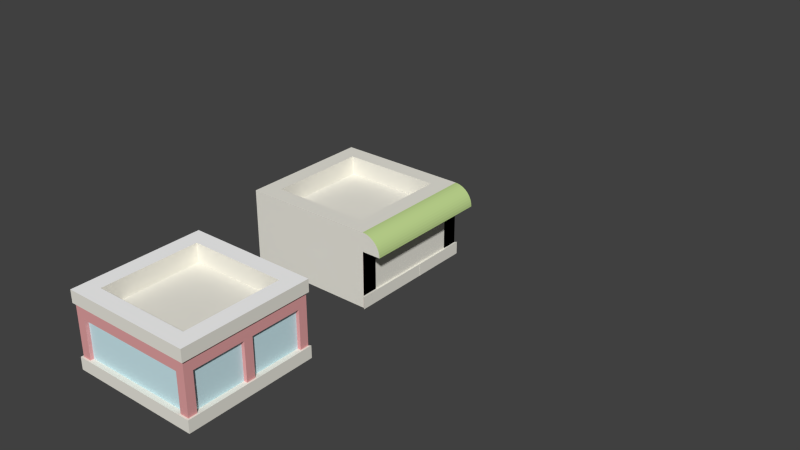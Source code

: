 # Source: master.blend  (saved by Blender 2.72.0; exported with 4.5.12 LTS)
import bpy
from mathutils import Matrix  # noqa: F401  (used for matrix-valued properties, if any)

bpy.ops.wm.read_factory_settings(use_empty=True)
scene = bpy.context.scene
scene.name = 'Scene'

# ---- collections
col_collection_1 = bpy.data.collections.new('Collection 1'); scene.collection.children.link(col_collection_1)
col_collection_2 = bpy.data.collections.new('Collection 2'); scene.collection.children.link(col_collection_2)
col_collection_3 = bpy.data.collections.new('Collection 3'); scene.collection.children.link(col_collection_3)

# ---- materials (node trees are filled in below, after node groups)
mat_2_005 = bpy.data.materials.new('_2.005')
mat_2_005.alpha_threshold = 0.0
mat_2_005.use_transparent_shadow = False
mat_2_005.diffuse_color = (0.8471, 0.8275, 0.749, 1.0)
mat_2_005.specular_color = (0.3294, 0.3294, 0.3294)
mat_2_005.roughness = 0.5
mat_frontcol_006 = bpy.data.materials.new('FrontCol.006')
mat_frontcol_006.alpha_threshold = 0.0
mat_frontcol_006.use_transparent_shadow = False
mat_frontcol_006.diffuse_color = (1.0, 1.0, 1.0, 1.0)
mat_frontcol_006.specular_color = (0.3294, 0.3294, 0.3294)
mat_frontcol_006.roughness = 0.5
mat_brick_re_002 = bpy.data.materials.new('Brick_Re.002')
mat_brick_re_002.alpha_threshold = 0.0
mat_brick_re_002.use_transparent_shadow = False
mat_brick_re_002.diffuse_color = (0.7765, 0.3647, 0.3647, 1.0)
mat_brick_re_002.specular_color = (0.3294, 0.3294, 0.3294)
mat_brick_re_002.roughness = 0.5
mat_3_005 = bpy.data.materials.new('_3.005')
mat_3_005.alpha_threshold = 0.0
mat_3_005.use_transparent_shadow = False
mat_3_005.diffuse_color = (0.6118, 0.8314, 0.8863, 1.0)
mat_3_005.specular_color = (0.3294, 0.3294, 0.3294)
mat_3_005.roughness = 0.5
mat_2_004 = bpy.data.materials.new('_2.004')
mat_2_004.alpha_threshold = 0.0
mat_2_004.use_transparent_shadow = False
mat_2_004.diffuse_color = (0.8471, 0.8275, 0.749, 1.0)
mat_2_004.specular_color = (0.3294, 0.3294, 0.3294)
mat_2_004.roughness = 0.5
mat_frontcol_005 = bpy.data.materials.new('FrontCol.005')
mat_frontcol_005.alpha_threshold = 0.0
mat_frontcol_005.use_transparent_shadow = False
mat_frontcol_005.diffuse_color = (1.0, 1.0, 1.0, 1.0)
mat_frontcol_005.specular_color = (0.3294, 0.3294, 0.3294)
mat_frontcol_005.roughness = 0.5
mat_brick_re_001 = bpy.data.materials.new('Brick_Re.001')
mat_brick_re_001.alpha_threshold = 0.0
mat_brick_re_001.use_transparent_shadow = False
mat_brick_re_001.diffuse_color = (0.7765, 0.3647, 0.3647, 1.0)
mat_brick_re_001.specular_color = (0.3294, 0.3294, 0.3294)
mat_brick_re_001.roughness = 0.5
mat_3_004 = bpy.data.materials.new('_3.004')
mat_3_004.alpha_threshold = 0.0
mat_3_004.use_transparent_shadow = False
mat_3_004.diffuse_color = (0.6118, 0.8314, 0.8863, 1.0)
mat_3_004.specular_color = (0.3294, 0.3294, 0.3294)
mat_3_004.roughness = 0.5
mat_2 = bpy.data.materials.new('_2')
mat_2.alpha_threshold = 0.0
mat_2.use_transparent_shadow = False
mat_2.diffuse_color = (0.8471, 0.8275, 0.749, 1.0)
mat_2.specular_color = (0.3294, 0.3294, 0.3294)
mat_2.roughness = 0.5
mat_frontcol_001 = bpy.data.materials.new('FrontCol.001')
mat_frontcol_001.alpha_threshold = 0.0
mat_frontcol_001.use_transparent_shadow = False
mat_frontcol_001.diffuse_color = (1.0, 1.0, 1.0, 1.0)
mat_frontcol_001.specular_color = (0.3294, 0.3294, 0.3294)
mat_frontcol_001.roughness = 0.5
mat_brown = bpy.data.materials.new('Brown')
mat_brown.alpha_threshold = 0.0
mat_brown.use_transparent_shadow = False
mat_brown.diffuse_color = (0.7294, 0.549, 0.3647, 1.0)
mat_brown.specular_color = (0.3294, 0.3294, 0.3294)
mat_brown.roughness = 0.5
mat_3 = bpy.data.materials.new('_3')
mat_3.alpha_threshold = 0.0
mat_3.use_transparent_shadow = False
mat_3.diffuse_color = (0.6118, 0.8314, 0.8863, 1.0)
mat_3.specular_color = (0.3294, 0.3294, 0.3294)
mat_3.roughness = 0.5
mat_2_003 = bpy.data.materials.new('_2.003')
mat_2_003.alpha_threshold = 0.0
mat_2_003.use_transparent_shadow = False
mat_2_003.diffuse_color = (0.8471, 0.8275, 0.749, 1.0)
mat_2_003.specular_color = (0.3294, 0.3294, 0.3294)
mat_2_003.roughness = 0.5
mat_brick_re = bpy.data.materials.new('Brick_Re')
mat_brick_re.alpha_threshold = 0.0
mat_brick_re.use_transparent_shadow = False
mat_brick_re.diffuse_color = (0.7765, 0.3647, 0.3647, 1.0)
mat_brick_re.specular_color = (0.3294, 0.3294, 0.3294)
mat_brick_re.roughness = 0.5
mat_frontcol_004 = bpy.data.materials.new('FrontCol.004')
mat_frontcol_004.alpha_threshold = 0.0
mat_frontcol_004.use_transparent_shadow = False
mat_frontcol_004.diffuse_color = (1.0, 1.0, 1.0, 1.0)
mat_frontcol_004.specular_color = (0.3294, 0.3294, 0.3294)
mat_frontcol_004.roughness = 0.5
mat_green = bpy.data.materials.new('Green')
mat_green.alpha_threshold = 0.0
mat_green.use_transparent_shadow = False
mat_green.diffuse_color = (0.5412, 0.7098, 0.2863, 1.0)
mat_green.specular_color = (0.3294, 0.3294, 0.3294)
mat_green.roughness = 0.5
mat_3_003 = bpy.data.materials.new('_3.003')
mat_3_003.alpha_threshold = 0.0
mat_3_003.use_transparent_shadow = False
mat_3_003.diffuse_color = (0.6118, 0.8314, 0.8863, 1.0)
mat_3_003.specular_color = (0.3294, 0.3294, 0.3294)
mat_3_003.roughness = 0.5

# ---- material node trees

# ---- world
world_world = bpy.data.worlds.new('World'); scene.world = world_world
world_world.color = (0.05088, 0.05088, 0.05088)
world_world.use_sun_shadow = False
world_world.sun_shadow_jitter_overblur = 0.0
world_world.cycles.sampling_method = 'MANUAL'
world_world.cycles.sample_map_resolution = 256

# ---- meshes
me_mesh67_005 = bpy.data.meshes.new('Mesh67.005')
me_mesh67_005.from_pydata([(-0.08286, -0.06553, -0.03681), (-0.08286, -0.03551, 0.0332), (-0.08285, -0.005537, -0.03681), (-0.08286, -0.005516, 0.0332), (-0.4066, -0.006418, 0.03384), (-0.4066, -0.006437, -0.03617), (-0.329, -0.01446, 0.03369), (-0.3965, -0.01647, 0.03382), (-0.329, -0.03446, 0.03369), (0.3035, -0.03622, 0.03287), (0.3035, -0.01622, 0.03287), (0.05769, -0.03591, 0.03301), (0.3536, -0.01622, 0.03287), (0.05769, -0.005914, 0.03301), (0.3636, -0.006234, -0.03714), (0.0577, -0.005936, -0.037), (0.05769, -0.06593, -0.03699), (0.3636, -0.006212, 0.03287), (0.05768, -0.0659, 0.03302), (-0.08286, -0.06551, 0.0332), (0.3536, -0.01624, -0.03714), (-0.3965, -0.01649, -0.03619)], [(7, 21), (12, 20)], [(8, 1, 3, 4, 7, 6), (4, 3, 2, 5), (17, 14, 15, 13), (9, 11, 13, 17, 12, 10), (16, 15, 13, 18), (2, 3, 19, 0), (19, 3, 1), (18, 13, 11)])
_uv = me_mesh67_005.uv_layers.new(name='UVMap')
_uv.uv.foreach_set('vector', [0.0, 0.0, 0.0, 0.0, 0.0, 0.0, 0.0, 0.0, 0.0, 0.0, 0.0, 0.0, 0.0, 0.0, 0.0, 0.0, 0.0, 0.0, 0.0, 0.0, 0.0, 0.0, 0.0, 0.0, 0.0, 0.0, 0.0, 0.0, 0.0, 0.0, 0.0, 0.0, 0.0, 0.0, 0.0, 0.0, 0.0, 0.0, 0.0, 0.0, 0.0, 0.0, 0.0, 0.0, 0.0, 0.0, 0.0, 0.0, 0.0, 0.0, 0.0, 0.0, 0.0, 0.0, 0.0, 0.0, 0.0, 0.0, 0.0, 0.0, 0.0, 0.0, 0.0, 0.0, 0.0, 0.0, 0.0, 0.0])
me_mesh67_005.materials.append(mat_2_005)
me_mesh67_005.materials.append(mat_frontcol_006)
me_mesh67_005.materials.append(mat_brick_re_002)
me_mesh67_005.materials.append(mat_3_005)
me_mesh67_005.use_remesh_preserve_volume = False
me_mesh67_005.use_remesh_preserve_attributes = False
me_mesh67_005.use_mirror_vertex_groups = False
me_mesh67_005.update()
me_mesh67_002 = bpy.data.meshes.new('Mesh67.002')
me_mesh67_002.from_pydata([(0.1865, 1.107, 0.2487), (0.1863, 1.853, 0.2485), (0.1964, 1.864, 0.2485), (0.1965, 1.097, 0.2487), (0.1964, 1.864, 0.1785), (0.1965, 1.097, 0.1787), (0.1864, 1.107, 0.1787), (0.1665, 1.107, 0.2487), (0.1664, 1.853, 0.2485), (0.1864, 1.853, 0.1785)], [], [(7, 0, 1, 8), (5, 4, 2, 3), (2, 1, 0, 3), (5, 3, 0, 6), (4, 9, 1, 2)])
_uv = me_mesh67_002.uv_layers.new(name='UVMap')
_uv.uv.foreach_set('vector', [0.0, 0.0, 0.0, 0.0, 0.0, 0.0, 0.0, 0.0, -4.921, 19.69, 0.0, 0.0, 0.0, 0.0, 0.0, 0.0, 0.0, 0.0, 0.0, 0.0, 0.0, 0.0, 0.0, 0.0, -4.921, 19.69, 0.0, 0.0, 0.0, 0.0, 0.0, 0.0, 0.0, 0.0, 0.0, 0.0, 0.0, 0.0, 0.0, 0.0])
me_mesh67_002.materials.append(mat_2_004)
me_mesh67_002.materials.append(mat_frontcol_005)
me_mesh67_002.materials.append(mat_brick_re_001)
me_mesh67_002.materials.append(mat_3_004)
me_mesh67_002.use_remesh_preserve_volume = False
me_mesh67_002.use_remesh_preserve_attributes = False
me_mesh67_002.use_mirror_vertex_groups = False
me_mesh67_002.update()
me_group246_006 = bpy.data.meshes.new('Group246.006')
me_group246_006.from_pydata([(0.2471, 0.2701, 0.2412), (0.2471, 0.2701, -0.0006515), (0.2471, -0.3862, -0.0006515), (0.2471, -0.3862, 0.3218), (0.2471, 0.3638, 0.3218), (0.2471, 0.3638, -0.0006515), (0.1571, -0.2924, -0.0006515), (0.1571, 0.2701, -0.0006515), (0.1571, 0.2701, 0.2412), (0.2471, -0.2924, -0.0006515), (0.2471, -0.2924, 0.2412), (0.157, -0.2924, 0.2412)], [], [(2, 9, 10, 3), (3, 10, 0, 4), (0, 1, 5, 4), (8, 7, 1, 0), (10, 9, 6, 11), (10, 11, 8, 0)])
_uv = me_group246_006.uv_layers.new(name='UVMap')
_uv.uv.foreach_set('vector', [0.0, 0.0, 0.0, 0.0, 0.0, 0.0, 0.0, 0.0, 0.0, 0.0, 0.0, 0.0, 0.0, 0.0, 0.0, 0.0, 0.0, 0.0, 0.0, 0.0, 0.0, 0.0, 0.0, 0.0, 0.0, 0.0, 0.0, 0.0, 0.0, 0.0, 0.0, 0.0, 0.0, 0.0, 0.0, 0.0, 0.0, 0.0, 0.0, 0.0, 0.0, 0.0, 0.0, 0.0, 0.0, 0.0, 0.0, 0.0])
me_group246_006.materials.append(mat_2)
me_group246_006.materials.append(mat_frontcol_001)
me_group246_006.materials.append(mat_brown)
me_group246_006.materials.append(mat_3)
me_group246_006.use_remesh_preserve_volume = False
me_group246_006.use_remesh_preserve_attributes = False
me_group246_006.use_mirror_vertex_groups = False
me_group246_006.update()
me_group246_005 = bpy.data.meshes.new('Group246.005')
me_group246_005.from_pydata([(0.1571, -0.2924, -0.0006515), (0.1571, 0.2701, -0.0006515), (0.1571, 0.2701, 0.2412), (0.157, -0.2924, 0.2412)], [], [(2, 3, 0, 1)])
_uv = me_group246_005.uv_layers.new(name='UVMap')
_uv.uv.foreach_set('vector', [0.0, 0.0, 0.0, 0.0, 0.0, 0.0, 0.0, 0.0])
me_group246_005.materials.append(mat_2)
me_group246_005.materials.append(mat_frontcol_001)
me_group246_005.materials.append(mat_brown)
me_group246_005.materials.append(mat_3)
me_group246_005.use_remesh_preserve_volume = False
me_group246_005.use_remesh_preserve_attributes = False
me_group246_005.use_mirror_vertex_groups = False
me_group246_005.update()
me_group246 = bpy.data.meshes.new('Group246')
me_group246.from_pydata([(0.2471, 0.3638, -0.0006515), (-0.5029, -0.3862, -0.0006515), (-0.5029, 0.3638, -0.0006515), (0.1571, 0.2701, -0.0006515), (0.2471, 0.2701, -0.0006515), (0.2471, 0.3638, -0.0006515), (0.2471, 0.2701, 0.2412), (0.2471, 0.2701, -0.0006515), (0.2471, 0.3638, 0.3218), (0.2471, -0.2924, 0.2412), (0.2471, -0.3862, 0.3218), (0.2471, -0.2924, -0.0006515), (0.2471, -0.3862, -0.0006515), (0.2471, -0.3862, 0.3218), (0.2471, -0.3862, -0.0006515), (-0.5029, -0.3862, 0.3218), (0.2471, -0.3862, 0.4293), (-0.5029, -0.3862, 0.4293), (-0.4091, -0.2924, 0.4293), (-0.5029, -0.3862, 0.4293), (0.2471, -0.3862, 0.4293), (-0.5029, 0.3638, 0.4293), (-0.4091, 0.2701, 0.4293), (0.2471, 0.3638, 0.4293), (0.1534, 0.2701, 0.4293), (-0.4091, 0.2701, 0.3218), (0.1534, 0.2701, 0.4293), (-0.4091, 0.2701, 0.4293), (0.2471, 0.3638, 0.3218), (-0.4091, 0.2701, 0.3218), (0.1534, 0.2701, 0.3218), (-0.5029, 0.3638, 0.3218), (-0.4091, -0.2924, 0.3218), (-0.5029, -0.3862, 0.3218), (0.2471, -0.3862, 0.3218), (0.1534, -0.2924, 0.3218), (0.2471, -0.3862, 0.4293), (0.2471, 0.3638, 0.4293), (0.2471, 0.3638, 0.3218), (-0.5029, 0.3638, 0.4293), (0.2471, 0.3638, 0.4293), (-0.5029, 0.3638, 0.3218), (0.2471, 0.3638, -0.0006515), (-0.5029, 0.3638, -0.0006515), (-0.5029, 0.3638, 0.3218), (-0.5029, 0.3638, -0.0006515), (-0.5029, 0.3638, 0.4293), (0.1534, -0.2924, 0.4293), (0.1534, -0.2924, 0.3218), (-0.4091, -0.2924, 0.4293), (0.1534, -0.2924, 0.4293), (-0.4091, -0.2924, 0.3218), (0.1534, -0.2924, 0.3218), (0.1534, 0.2701, 0.4293), (0.1534, 0.2701, 0.3218), (0.1534, -0.2924, 0.4293), (-0.4091, 0.2701, 0.3218), (-0.4091, -0.2924, 0.4293), (-0.4091, -0.2924, 0.3218), (-0.4091, 0.2701, 0.4293), (0.1571, -0.2924, -0.0006515), (0.2471, -0.2924, 0.2412), (0.157, -0.2924, 0.2412)], [(48, 50), (11, 12), (22, 24), (49, 50), (13, 14), (34, 35), (32, 35), (36, 37), (10, 36), (5, 7), (28, 30), (21, 22), (24, 47), (30, 35), (32, 33), (31, 33), (29, 30), (9, 11), (18, 22), (29, 32), (28, 34), (48, 51), (1, 15), (49, 51), (13, 15), (20, 23), (8, 37), (23, 24), (41, 43), (5, 8), (39, 41), (6, 8), (3, 60), (18, 47), (28, 31), (38, 41), (13, 16), (15, 44), (29, 31), (20, 47), (18, 19), (10, 12), (9, 10), (15, 17), (0, 4), (3, 4), (25, 27), (1, 2), (42, 43), (0, 2), (44, 45), (26, 27), (61, 62)], [(38, 40, 36, 34), (46, 40, 38, 44), (44, 33, 19, 46), (36, 19, 33, 34), (36, 55, 57, 19), (46, 19, 57, 59), (46, 59, 53, 40), (53, 55, 36, 40), (52, 55, 53, 54), (57, 55, 52, 58), (56, 59, 57, 58), (56, 54, 53, 59), (56, 58, 52, 54)])
_uv = me_group246.uv_layers.new(name='UVMap')
_uv.uv.foreach_set('vector', [0.0, 0.0, 0.0, 0.0, 0.0, 0.0, 0.0, 0.0, 0.0, 0.0, 0.0, 0.0, 0.0, 0.0, 0.0, 0.0, 0.0, 0.0, 0.0, 0.0, 0.0, 0.0, 0.0, 0.0, 0.0, 0.0, 0.0, 0.0, 0.0, 0.0, 0.0, 0.0, 0.0, 0.0, 0.0, 0.0, 0.0, 0.0, 0.0, 0.0, 0.0, 0.0, 0.0, 0.0, 0.0, 0.0, 0.0, 0.0, 0.0, 0.0, 0.0, 0.0, 0.0, 0.0, 0.0, 0.0, 0.0, 0.0, 0.0, 0.0, 0.0, 0.0, 0.0, 0.0, 0.0, 0.0, 0.0, 0.0, 0.0, 0.0, 0.0, 0.0, 0.0, 0.0, 0.0, 0.0, 0.0, 0.0, 0.0, 0.0, 0.0, 0.0, 0.0, 0.0, 0.0, 0.0, 0.0, 0.0, 0.0, 0.0, 0.0, 0.0, 0.0, 0.0, 0.0, 0.0, 0.0, 0.0, 0.0, 0.0, 0.0, 0.0, 0.0, 0.0])
me_group246.materials.append(mat_2)
me_group246.materials.append(mat_frontcol_001)
me_group246.materials.append(mat_brown)
me_group246.materials.append(mat_3)
me_group246.use_remesh_preserve_volume = False
me_group246.use_remesh_preserve_attributes = False
me_group246.use_mirror_vertex_groups = False
me_group246.update()
me_mesh67_004 = bpy.data.meshes.new('Mesh67.004')
me_mesh67_004.from_pydata([(-0.3146, -1.52, 0.3075), (-0.3146, -0.9579, 0.3075), (-0.3146, -1.52, 0.345), (-0.3146, -1.52, 0.3075), (0.2479, -1.52, 0.3075), (-0.3146, -0.9579, 0.3075), (-0.3146, -1.52, 0.3075), (-0.3146, -1.52, 0.345), (0.2479, -1.52, 0.3075), (0.2479, -1.52, 0.345), (0.2479, -1.52, 0.345), (0.2479, -0.9579, 0.345), (0.2479, -1.52, 0.3075), (0.2479, -0.9579, 0.345), (0.3316, -0.8742, 0.345), (0.2479, -1.52, 0.345), (-0.3146, -0.9579, 0.345), (-0.3984, -0.8742, 0.345), (-0.3146, -1.52, 0.345), (-0.3146, -0.9579, 0.345), (-0.3146, -1.52, 0.415), (-0.3146, -0.9579, 0.415), (-0.3146, -0.9579, 0.415), (-0.3146, -1.52, 0.415), (-0.4084, -0.8642, 0.415), (-0.4084, -1.614, 0.415), (0.3416, -1.614, 0.415), (-0.4084, -1.614, 0.415), (-0.4084, -1.614, 0.345), (0.3416, -1.614, 0.415), (-0.4084, -1.614, 0.415), (-0.4084, -0.8642, 0.415), (-0.4084, -1.614, 0.345), (-0.4084, -0.8642, 0.345), (-0.4084, -0.8642, 0.345), (-0.3984, -1.604, 0.345), (-0.4084, -1.614, 0.345), (0.3316, -1.604, 0.345), (0.3416, -0.8642, 0.345), (-0.4084, -0.8642, 0.345), (-0.4084, -0.8642, 0.415), (0.3416, -0.8642, 0.345), (0.3416, -0.8642, 0.415), (0.3416, -0.8642, 0.415), (0.3416, -1.614, 0.415), (0.3416, -0.8642, 0.345), (0.2479, -1.52, 0.415), (0.3416, -0.8642, 0.415), (0.2479, -1.52, 0.415), (-0.3146, -1.52, 0.415), (0.2479, -1.52, 0.415), (0.2479, -0.9579, 0.415), (0.2479, -0.9579, 0.415), (-0.3146, -0.9579, 0.415), (-0.3146, -0.9579, 0.345), (0.2479, -0.9579, 0.415), (0.2479, -0.9579, 0.345), (-0.3146, -0.9579, 0.3075), (0.2479, -0.9579, 0.3075), (0.2479, -0.9579, 0.3075), (0.2479, -0.9579, 0.3075), (0.3416, -1.614, 0.345), (0.3416, -1.614, 0.345), (0.3416, -1.614, 0.345), (0.3316, -1.604, 0.345), (-0.3984, -1.604, 0.345), (-0.3484, -1.604, 0.275), (-0.3984, -1.604, 0.05498), (-0.3484, -1.604, 0.05498), (-0.3484, -1.604, 0.05498), (-0.3784, -1.584, 0.05498), (-0.3984, -1.604, 0.05498), (-0.3484, -1.584, 0.05498), (-0.3484, -1.604, 0.05498), (-0.3484, -1.584, 0.05498), (-0.3484, -1.604, 0.275), (0.2816, -1.604, 0.05498), (0.3316, -1.604, 0.05498), (0.3416, -1.614, 0.05498), (-0.4084, -1.614, 0.05498), (-0.4084, -0.8642, 0.05498), (-0.4084, -1.614, 0.05498), (-0.4084, -0.8642, 0.05498), (-0.4084, -1.614, -0.01502), (-0.4084, -0.8642, -0.01502), (-0.4084, -1.614, -0.01502), (-0.4084, -0.8642, -0.01502), (0.3416, -1.614, -0.01502), (-0.1034, -0.9242, -0.01502), (0.03661, -0.9242, -0.01502), (-0.1034, -0.9242, -0.01502), (-0.1034, -0.9242, 0.225), (0.03661, -0.9242, -0.01502), (-0.1034, -0.9242, 0.225), (-0.1034, -0.8942, 0.05498), (-0.1034, -0.8642, -0.01502), (-0.3484, -0.8742, 0.05498), (-0.3984, -0.8742, 0.05498), (-0.3984, -0.9242, 0.05498), (-0.3784, -1.554, 0.05498), (-0.3984, -1.554, 0.05498), (-0.3984, -1.554, 0.05498), (-0.3984, -1.604, 0.05498), (-0.3984, -1.554, 0.275), (-0.3984, -1.604, 0.345), (-0.3984, -0.9242, 0.275), (-0.3984, -1.554, 0.275), (-0.3784, -1.554, 0.275), (-0.3984, -0.9242, 0.275), (-0.3784, -1.554, 0.275), (-0.3784, -1.554, 0.05498), (-0.3984, -1.554, 0.275), (-0.3784, -1.554, 0.05498), (-0.3784, -1.584, 0.05498), (-0.3784, -1.554, 0.275), (-0.3984, -1.554, 0.05498), (-0.3784, -1.584, 0.275), (-0.3784, -0.9242, 0.275), (-0.3784, -0.9242, 0.275), (-0.3984, -0.9242, 0.275), (-0.3984, -0.9242, 0.05498), (-0.3784, -0.9242, 0.275), (-0.3984, -0.8742, 0.345), (-0.3984, -0.9242, 0.05498), (-0.3984, -0.8742, 0.05498), (-0.3784, -0.9242, 0.05498), (-0.3784, -0.9242, 0.05498), (-0.3784, -0.8942, 0.275), (-0.3784, -0.9242, 0.05498), (-0.3784, -0.8942, 0.05498), (-0.3784, -0.8942, 0.05498), (-0.3484, -0.8942, 0.05498), (-0.3984, -0.8742, 0.05498), (-0.3984, -0.8742, 0.345), (-0.3484, -0.8742, 0.05498), (-0.3484, -0.8742, 0.275), (-0.3484, -0.8742, 0.275), (-0.3484, -0.8942, 0.275), (-0.3484, -0.8742, 0.05498), (-0.3484, -0.8942, 0.275), (0.2816, -0.8942, 0.275), (-0.3484, -0.8742, 0.275), (0.2816, -0.8942, 0.275), (-0.1034, -0.8942, 0.225), (-0.3484, -0.8942, 0.275), (0.03661, -0.8942, 0.225), (0.03661, -0.8942, 0.225), (0.03661, -0.9242, 0.225), (-0.1034, -0.8942, 0.225), (0.03661, -0.8942, 0.225), (0.03661, -0.8942, 0.05498), (0.03661, -0.9242, 0.225), (0.03661, -0.8942, 0.05498), (0.2816, -0.8942, 0.05498), (0.2816, -0.8942, 0.05498), (0.2816, -0.8742, 0.05498), (0.3116, -0.8942, 0.05498), (0.3116, -0.8942, 0.05498), (0.2816, -0.8942, 0.275), (0.2816, -0.8742, 0.275), (0.2816, -0.8942, 0.05498), (0.2816, -0.8742, 0.275), (0.2816, -0.8742, 0.275), (0.3316, -0.8742, 0.345), (0.3316, -0.8742, 0.05498), (0.2816, -0.8742, 0.05498), (0.2816, -0.8742, 0.05498), (0.3316, -0.8742, 0.05498), (0.3316, -0.9242, 0.05498), (0.3116, -0.9242, 0.05498), (0.3316, -0.9242, 0.05498), (0.3316, -0.9242, 0.275), (0.3116, -0.9242, 0.05498), (0.3316, -0.9242, 0.05498), (0.3316, -0.8742, 0.05498), (0.3316, -0.9242, 0.275), (0.3416, -0.8642, 0.05498), (0.3316, -1.214, 0.05498), (0.3116, -1.214, 0.05498), (0.3116, -1.214, 0.05498), (0.3116, -1.214, 0.275), (0.3316, -1.214, 0.05498), (0.3116, -1.214, 0.05498), (0.3116, -0.9242, 0.05498), (0.3116, -1.214, 0.275), (0.3116, -0.9242, 0.275), (0.3116, -1.214, 0.275), (0.3316, -1.214, 0.275), (0.3116, -0.9242, 0.275), (0.3316, -1.214, 0.275), (0.3316, -1.214, 0.275), (0.3316, -1.264, 0.275), (0.3316, -1.214, 0.05498), (0.3316, -1.604, 0.345), (0.3316, -0.8742, 0.345), (0.3316, -0.9242, 0.275), (0.3116, -0.9242, 0.275), (0.3116, -0.8942, 0.05498), (0.3116, -0.8942, 0.275), (0.3116, -0.8942, 0.275), (0.3316, -1.554, 0.275), (0.3316, -1.554, 0.05498), (0.3316, -1.604, 0.05498), (0.3316, -1.554, 0.05498), (0.3116, -1.584, 0.05498), (0.3116, -1.554, 0.05498), (0.3116, -1.584, 0.05498), (0.3116, -1.554, 0.05498), (0.3116, -1.584, 0.275), (0.3116, -1.554, 0.275), (0.3116, -1.554, 0.05498), (0.3116, -1.554, 0.275), (0.3316, -1.554, 0.05498), (0.3116, -1.264, 0.05498), (0.3116, -1.264, 0.05498), (0.3316, -1.264, 0.05498), (0.3416, -0.8642, 0.05498), (0.3416, -1.614, 0.05498), (0.3416, -0.8642, -0.01502), (0.3416, -1.614, -0.01502), (0.3416, -0.8642, -0.01502), (0.03661, -0.8642, -0.01502), (0.03661, -0.9242, -0.01502), (0.03661, -0.9242, 0.225), (-0.1034, -0.9242, 0.225), (-0.1034, -0.8942, 0.225), (-0.1034, -0.8942, 0.05498), (-0.3484, -0.8942, 0.05498), (-0.3484, -0.8942, 0.05498), (-0.3784, -0.8942, 0.275), (-0.3784, -0.8942, 0.05498), (0.3416, -1.614, -0.01502), (0.3416, -1.614, 0.05498), (-0.4084, -1.614, -0.01502), (-0.4084, -1.614, 0.05498), (0.3316, -1.264, 0.05498), (0.3316, -1.264, 0.05498), (0.3316, -1.264, 0.275), (0.3116, -1.264, 0.05498), (0.3116, -1.264, 0.275), (0.3116, -1.264, 0.275), (0.3116, -1.554, 0.275), (0.3316, -1.554, 0.275), (0.3116, -1.264, 0.275), (0.3316, -1.554, 0.275), (0.3316, -1.264, 0.275), (0.3116, -1.584, 0.05498), (0.3116, -1.584, 0.275), (0.2816, -1.584, 0.05498), (0.2816, -1.584, 0.275), (-0.3484, -1.584, 0.05498), (0.2816, -1.584, 0.05498), (0.2816, -1.604, 0.05498), (0.2816, -1.584, 0.275), (0.2816, -1.584, 0.05498), (0.3316, -1.604, 0.05498), (0.2816, -1.604, 0.05498), (0.2816, -1.604, 0.275), (-0.3484, -1.604, 0.275), (0.2816, -1.604, 0.275), (-0.3484, -1.584, 0.275), (0.2816, -1.584, 0.275), (-0.3484, -1.584, 0.275), (-0.3484, -1.584, 0.275), (0.2816, -1.604, 0.275)], [], [(0, 1, 2), (3, 4, 5), (6, 7, 8), (9, 8, 7), (10, 11, 12), (13, 14, 15), (16, 14, 13), (14, 16, 17), (16, 18, 17), (19, 2, 1), (2, 19, 20), (21, 20, 19), (22, 23, 24), (24, 23, 25), (26, 25, 23), (27, 28, 29), (30, 31, 32), (33, 32, 31), (34, 35, 36), (17, 35, 34), (17, 18, 35), (15, 35, 18), (35, 15, 37), (14, 37, 15), (14, 38, 37), (17, 38, 14), (34, 38, 17), (39, 40, 41), (42, 41, 40), (43, 44, 45), (26, 46, 47), (46, 26, 23), (48, 9, 49), (50, 51, 10), (52, 47, 46), (22, 47, 52), (24, 47, 22), (53, 54, 55), (56, 55, 54), (11, 10, 51), (54, 57, 56), (58, 56, 57), (59, 12, 11), (60, 5, 4), (7, 49, 9), (61, 45, 44), (62, 37, 38), (37, 62, 35), (62, 36, 35), (63, 29, 28), (64, 65, 66), (67, 66, 65), (66, 67, 68), (69, 70, 71), (70, 69, 72), (73, 74, 75), (69, 76, 72), (76, 69, 77), (69, 71, 77), (71, 78, 77), (78, 71, 79), (80, 79, 71), (81, 82, 83), (84, 83, 82), (85, 86, 87), (88, 87, 86), (88, 89, 87), (90, 91, 92), (93, 88, 94), (95, 88, 86), (97, 80, 98), (98, 80, 99), (99, 80, 100), (100, 80, 71), (100, 71, 70), (101, 102, 103), (104, 103, 102), (105, 103, 104), (106, 107, 108), (109, 110, 111), (112, 113, 114), (99, 100, 70), (115, 111, 110), (116, 114, 113), (114, 117, 112), (118, 108, 107), (119, 120, 121), (105, 122, 123), (122, 105, 104), (124, 123, 122), (98, 125, 97), (126, 121, 120), (117, 127, 128), (129, 128, 127), (130, 97, 125), (131, 97, 130), (96, 97, 131), (132, 133, 134), (135, 134, 133), (136, 137, 138), (139, 140, 141), (142, 143, 144), (145, 143, 142), (146, 147, 148), (149, 150, 151), (152, 145, 142), (153, 152, 142), (154, 156, 155), (153, 142, 157), (158, 159, 160), (161, 141, 140), (162, 135, 163), (163, 135, 133), (164, 162, 163), (165, 162, 164), (166, 160, 159), (155, 156, 167), (167, 156, 168), (169, 168, 156), (170, 171, 172), (173, 174, 175), (167, 168, 176), (168, 177, 176), (169, 177, 168), (178, 177, 169), (179, 180, 181), (182, 183, 184), (185, 184, 183), (186, 187, 188), (189, 181, 180), (190, 191, 192), (190, 193, 191), (175, 193, 190), (193, 175, 194), (194, 175, 174), (195, 188, 187), (196, 172, 171), (183, 197, 185), (198, 185, 197), (199, 157, 142), (191, 193, 200), (200, 193, 201), (202, 201, 193), (203, 204, 77), (205, 204, 203), (206, 207, 208), (209, 208, 207), (210, 211, 212), (207, 213, 209), (205, 203, 214), (214, 203, 215), (215, 203, 176), (203, 77, 176), (176, 77, 78), (216, 217, 218), (219, 218, 217), (220, 87, 89), (221, 220, 89), (151, 150, 222), (223, 92, 91), (224, 148, 147), (225, 93, 94), (143, 226, 144), (227, 144, 226), (228, 138, 137), (144, 227, 229), (230, 229, 227), (231, 232, 233), (234, 233, 232), (177, 215, 176), (235, 192, 191), (236, 237, 238), (239, 238, 237), (240, 209, 213), (241, 242, 243), (244, 212, 211), (245, 243, 242), (246, 247, 248), (249, 248, 247), (248, 249, 250), (251, 252, 253), (76, 77, 254), (255, 64, 256), (256, 64, 257), (257, 64, 66), (258, 259, 260), (261, 260, 259), (262, 250, 249), (263, 75, 74), (264, 253, 252), (204, 254, 77), (254, 72, 76), (128, 112, 117), (98, 99, 125)])
me_mesh67_004.polygons.foreach_set('material_index', [0, 0, 0, 0, 0, 1, 1, 1, 1, 0, 0, 0, 1, 1, 1, 0, 0, 0, 0, 0, 1, 1, 1, 1, 0, 0, 0, 0, 0, 0, 1, 1, 0, 0, 1, 1, 1, 0, 0, 0, 0, 0, 0, 0, 0, 0, 0, 0, 0, 0, 2, 2, 2, 0, 0, 2, 0, 0, 0, 0, 0, 0, 0, 0, 0, 0, 0, 3, 0, 0, 0, 0, 0, 0, 0, 2, 2, 2, 3, 2, 0, 0, 2, 0, 3, 3, 2, 2, 2, 2, 0, 2, 0, 0, 0, 0, 0, 2, 2, 2, 3, 3, 3, 0, 0, 3, 3, 0, 0, 2, 3, 2, 2, 2, 2, 2, 0, 0, 0, 2, 2, 0, 0, 0, 0, 2, 3, 3, 3, 2, 2, 2, 2, 2, 2, 3, 2, 0, 0, 0, 2, 2, 2, 0, 0, 0, 0, 2, 3, 0, 0, 0, 0, 0, 0, 0, 0, 0, 0, 3, 0, 0, 3, 3, 2, 0, 0, 0, 0, 0, 2, 2, 2, 3, 3, 2, 3, 0, 0, 3, 2, 0, 2, 2, 2, 3, 3, 3, 2, 2, 0, 0, 3, 0])
_uv = me_mesh67_004.uv_layers.new(name='UVMap')
_uv.uv.foreach_set('vector', [-8.612, 29.63, -30.76, 29.63, -8.612, 31.1, 8.612, 8.612, 8.612, 30.76, 30.76, 8.612, 8.612, 29.63, 8.612, 31.1, 30.76, 29.63, 30.76, 31.1, 30.76, 29.63, 8.612, 31.1, 8.612, 31.1, 30.76, 31.1, 8.612, 29.63, -30.76, 30.76, -34.06, 34.06, -8.612, 30.76, -30.76, 8.612, -34.06, 34.06, -30.76, 30.76, -34.06, 34.06, -30.76, 8.612, -34.06, 5.315, -30.76, 8.612, -8.612, 8.612, -34.06, 5.315, -30.76, 31.1, -8.612, 31.1, -30.76, 29.63, -8.612, 31.1, -30.76, 31.1, -8.612, 33.86, -30.76, 33.86, -8.612, 33.86, -30.76, 31.1, -30.76, 8.612, -8.612, 8.612, -34.45, 4.921, -34.45, 4.921, -8.612, 8.612, -4.921, 4.921, -4.921, 34.45, -4.921, 4.921, -8.612, 8.612, -4.921, 33.86, -4.921, 31.1, -34.45, 33.86, 4.921, 33.86, 34.45, 33.86, 4.921, 31.1, 34.45, 31.1, 4.921, 31.1, 34.45, 33.86, -34.45, 4.921, -5.315, 5.315, -4.921, 4.921, -34.06, 5.315, -5.315, 5.315, -34.45, 4.921, -34.06, 5.315, -8.612, 8.612, -5.315, 5.315, -8.612, 30.76, -5.315, 5.315, -8.612, 8.612, -5.315, 5.315, -8.612, 30.76, -5.315, 34.06, -34.06, 34.06, -5.315, 34.06, -8.612, 30.76, -34.06, 34.06, -34.45, 34.45, -5.315, 34.06, -34.06, 5.315, -34.45, 34.45, -34.06, 34.06, -34.45, 4.921, -34.45, 34.45, -34.06, 5.315, 4.921, 31.1, 4.921, 33.86, 34.45, 31.1, 34.45, 33.86, 34.45, 31.1, 4.921, 33.86, -34.45, 33.86, -4.921, 33.86, -34.45, 31.1, -4.921, 34.45, -8.612, 30.76, -34.45, 34.45, -8.612, 30.76, -4.921, 34.45, -8.612, 8.612, 30.76, 33.86, 30.76, 31.1, 8.612, 33.86, 8.612, 33.86, 30.76, 33.86, 8.612, 31.1, -30.76, 30.76, -34.45, 34.45, -8.612, 30.76, -30.76, 8.612, -34.45, 34.45, -30.76, 30.76, -34.45, 4.921, -34.45, 34.45, -30.76, 8.612, -8.612, 33.86, -8.612, 31.1, -30.76, 33.86, -30.76, 31.1, -30.76, 33.86, -8.612, 31.1, 30.76, 31.1, 8.612, 31.1, 30.76, 33.86, -8.612, 31.1, -8.612, 29.63, -30.76, 31.1, -30.76, 29.63, -30.76, 31.1, -8.612, 29.63, 30.76, 29.63, 8.612, 29.63, 30.76, 31.1, 30.76, 30.76, 30.76, 8.612, 8.612, 30.76, 8.612, 31.1, 8.612, 33.86, 30.76, 31.1, -4.921, 31.1, -34.45, 31.1, -4.921, 33.86, -4.921, 34.45, -5.315, 34.06, -34.45, 34.45, -5.315, 34.06, -4.921, 34.45, -5.315, 5.315, -4.921, 34.45, -4.921, 4.921, -5.315, 5.315, -34.45, 31.1, -34.45, 33.86, -4.921, 31.1, -34.06, 31.1, -5.315, 31.1, -7.283, 28.35, -5.315, 19.69, -7.283, 28.35, -5.315, 31.1, -7.283, 28.35, -5.315, 19.69, -7.283, 19.69, 5.315, 7.283, 6.102, 6.102, 5.315, 5.315, 6.102, 6.102, 5.315, 7.283, 6.102, 7.283, -5.315, 19.69, -6.102, 19.69, -5.315, 28.35, 5.315, 7.283, 5.315, 32.09, 6.102, 7.283, 5.315, 32.09, 5.315, 7.283, 5.315, 34.06, 5.315, 7.283, 5.315, 5.315, 5.315, 34.06, 5.315, 5.315, 4.921, 34.45, 5.315, 34.06, 4.921, 34.45, 5.315, 5.315, 4.921, 4.921, 34.45, 4.921, 4.921, 4.921, 5.315, 5.315, 4.921, 19.69, 34.45, 19.69, 4.921, 16.93, 34.45, 16.93, 4.921, 16.93, 34.45, 19.69, -4.921, 4.921, -34.45, 4.921, -4.921, 34.45, -32.09, 16.93, -4.921, 34.45, -34.45, 4.921, -32.09, 16.93, -32.09, 22.44, -4.921, 34.45, 16.93, 16.93, 16.93, 26.38, 22.44, 16.93, -32.09, 26.38, -32.09, 16.93, -33.27, 19.69, -34.45, 16.93, -32.09, 16.93, -34.45, 4.921, 34.06, 5.315, 34.45, 4.921, 32.09, 5.315, 32.09, 5.315, 34.45, 4.921, 7.283, 6.102, 7.283, 6.102, 34.45, 4.921, 7.283, 5.315, 7.283, 5.315, 34.45, 4.921, 5.315, 5.315, 7.283, 5.315, 5.315, 5.315, 6.102, 6.102, 7.283, 19.69, 5.315, 19.69, 7.283, 28.35, 5.315, 31.1, 7.283, 28.35, 5.315, 19.69, 32.09, 28.35, 7.283, 28.35, 5.315, 31.1, 7.283, 5.315, 7.283, 6.102, 32.09, 5.315, 6.102, 28.35, 6.102, 19.69, 5.315, 28.35, 7.283, 19.69, 6.102, 19.69, 7.283, 28.35, 7.283, 6.102, 7.283, 5.315, 6.102, 6.102, 5.315, 19.69, 5.315, 28.35, 6.102, 19.69, 6.102, 28.35, 7.283, 28.35, 6.102, 19.69, 7.283, 28.35, 32.09, 28.35, 7.283, 19.69, 32.09, 6.102, 32.09, 5.315, 7.283, 6.102, -5.315, 28.35, -5.315, 19.69, -6.102, 28.35, 32.09, 28.35, 34.06, 31.1, 32.09, 19.69, 34.06, 31.1, 32.09, 28.35, 5.315, 31.1, 34.06, 19.69, 32.09, 19.69, 34.06, 31.1, 32.09, 5.315, 32.09, 6.102, 34.06, 5.315, -6.102, 19.69, -6.102, 28.35, -5.315, 19.69, 32.09, 28.35, 33.27, 28.35, 32.09, 19.69, 33.27, 19.69, 32.09, 19.69, 33.27, 28.35, 33.27, 6.102, 34.06, 5.315, 32.09, 6.102, 33.27, 7.283, 34.06, 5.315, 33.27, 6.102, 34.06, 7.283, 34.06, 5.315, 33.27, 7.283, 5.315, 19.69, 5.315, 31.1, 7.283, 19.69, 7.283, 28.35, 7.283, 19.69, 5.315, 31.1, -34.06, 28.35, -33.27, 28.35, -34.06, 19.69, 33.27, 7.283, 33.27, 32.09, 34.06, 7.283, 32.09, 28.35, 16.93, 26.38, 7.283, 28.35, 22.44, 26.38, 16.93, 26.38, 32.09, 28.35, -33.27, 22.44, -32.09, 22.44, -33.27, 16.93, 33.27, 26.38, 33.27, 19.69, 32.09, 26.38, 22.44, 19.69, 22.44, 26.38, 32.09, 28.35, 32.09, 19.69, 22.44, 19.69, 32.09, 28.35, 33.27, 32.09, 33.27, 33.27, 34.06, 32.09, 32.09, 19.69, 32.09, 28.35, 33.27, 19.69, 33.27, 28.35, 34.06, 28.35, 33.27, 19.69, 34.06, 32.09, 34.06, 7.283, 33.27, 32.09, 32.09, 28.35, 7.283, 28.35, 34.06, 31.1, 34.06, 31.1, 7.283, 28.35, 5.315, 31.1, 34.06, 19.69, 32.09, 28.35, 34.06, 31.1, 32.09, 19.69, 32.09, 28.35, 34.06, 19.69, 34.06, 19.69, 33.27, 19.69, 34.06, 28.35, 34.06, 32.09, 33.27, 33.27, 34.06, 34.06, 34.06, 34.06, 33.27, 33.27, 32.09, 34.06, 32.09, 33.27, 32.09, 34.06, 33.27, 33.27, -34.06, 19.69, -34.06, 28.35, -33.27, 19.69, -32.09, 19.69, -34.06, 19.69, -32.09, 28.35, 34.06, 34.06, 32.09, 34.06, 34.45, 34.45, 32.09, 34.06, 20.67, 34.06, 34.45, 34.45, 32.09, 33.27, 20.67, 34.06, 32.09, 34.06, 20.67, 33.27, 20.67, 34.06, 32.09, 33.27, 33.27, 19.69, 33.27, 28.35, 34.06, 19.69, -20.67, 19.69, -32.09, 19.69, -20.67, 28.35, -32.09, 28.35, -20.67, 28.35, -32.09, 19.69, 20.67, 33.27, 20.67, 34.06, 32.09, 33.27, 34.06, 28.35, 34.06, 19.69, 33.27, 28.35, -20.67, 28.35, -18.7, 28.35, -20.67, 19.69, -20.67, 28.35, -5.315, 31.1, -18.7, 28.35, -32.09, 28.35, -5.315, 31.1, -20.67, 28.35, -5.315, 31.1, -32.09, 28.35, -34.06, 31.1, -34.06, 31.1, -32.09, 28.35, -34.06, 19.69, 32.09, 34.06, 32.09, 33.27, 20.67, 34.06, -33.27, 28.35, -33.27, 19.69, -34.06, 28.35, -32.09, 19.69, -33.27, 19.69, -32.09, 28.35, -33.27, 28.35, -32.09, 28.35, -33.27, 19.69, 33.27, 28.35, 33.27, 19.69, 32.09, 28.35, -18.7, 28.35, -5.315, 31.1, -7.283, 28.35, -7.283, 28.35, -5.315, 31.1, -7.283, 19.69, -5.315, 19.69, -7.283, 19.69, -5.315, 31.1, 7.283, 34.06, 6.102, 33.27, 5.315, 34.06, 7.283, 33.27, 6.102, 33.27, 7.283, 34.06, -6.102, 19.69, -7.283, 19.69, -6.102, 28.35, -7.283, 28.35, -6.102, 28.35, -7.283, 19.69, 33.27, 19.69, 33.27, 28.35, 34.06, 19.69, -7.283, 19.69, -18.7, 19.69, -7.283, 28.35, 7.283, 33.27, 7.283, 34.06, 18.7, 33.27, 18.7, 33.27, 7.283, 34.06, 18.7, 34.06, 18.7, 34.06, 7.283, 34.06, 34.45, 34.45, 7.283, 34.06, 5.315, 34.06, 34.45, 34.45, 34.45, 34.45, 5.315, 34.06, 4.921, 34.45, -34.45, 19.69, -4.921, 19.69, -34.45, 16.93, -4.921, 16.93, -34.45, 16.93, -4.921, 19.69, -34.45, 34.45, -4.921, 34.45, -32.09, 22.44, -34.45, 22.44, -34.45, 34.45, -32.09, 22.44, 32.09, 26.38, 33.27, 19.69, 32.09, 16.93, 22.44, 26.38, 22.44, 16.93, 16.93, 26.38, -32.09, 16.93, -33.27, 16.93, -32.09, 22.44, -33.27, 26.38, -32.09, 26.38, -33.27, 19.69, 16.93, 26.38, 16.93, 19.69, 7.283, 28.35, 7.283, 19.69, 7.283, 28.35, 16.93, 19.69, -33.27, 19.69, -34.06, 19.69, -33.27, 28.35, 7.283, 28.35, 7.283, 19.69, 6.102, 28.35, 6.102, 19.69, 6.102, 28.35, 7.283, 19.69, -34.45, 16.93, -34.45, 19.69, -4.921, 16.93, -4.921, 19.69, -4.921, 16.93, -34.45, 19.69, 20.67, 34.06, 18.7, 34.06, 34.45, 34.45, -18.7, 19.69, -20.67, 19.69, -18.7, 28.35, -34.06, 19.69, -34.06, 28.35, -33.27, 19.69, -33.27, 28.35, -33.27, 19.69, -34.06, 28.35, -18.7, 28.35, -7.283, 28.35, -18.7, 19.69, 7.283, 33.27, 7.283, 34.06, 18.7, 33.27, 34.06, 28.35, 34.06, 19.69, 33.27, 28.35, 18.7, 34.06, 18.7, 33.27, 7.283, 34.06, -33.27, 19.69, -33.27, 28.35, -32.09, 19.69, -32.09, 28.35, -32.09, 19.69, -33.27, 28.35, -32.09, 19.69, -32.09, 28.35, -7.283, 19.69, 6.102, 19.69, 5.315, 19.69, 6.102, 28.35, 5.315, 32.09, 5.315, 34.06, 6.102, 32.09, -34.06, 19.69, -34.06, 31.1, -32.09, 19.69, -32.09, 19.69, -34.06, 31.1, -32.09, 28.35, -32.09, 28.35, -34.06, 31.1, -7.283, 28.35, 5.315, 7.283, 5.315, 32.09, 6.102, 7.283, 6.102, 32.09, 6.102, 7.283, 5.315, 32.09, -7.283, 28.35, -7.283, 19.69, -32.09, 28.35, -6.102, 28.35, -5.315, 28.35, -6.102, 19.69, 5.315, 28.35, 6.102, 28.35, 5.315, 19.69, 6.102, 33.27, 6.102, 32.09, 5.315, 34.06, 6.102, 32.09, 6.102, 7.283, 5.315, 32.09, 32.09, 19.69, 7.283, 19.69, 32.09, 28.35, 32.09, 5.315, 7.283, 6.102, 32.09, 6.102])
me_mesh67_004.materials.append(mat_2_005)
me_mesh67_004.materials.append(mat_frontcol_006)
me_mesh67_004.materials.append(mat_brick_re_002)
me_mesh67_004.materials.append(mat_3_005)
me_mesh67_004.use_remesh_preserve_volume = False
me_mesh67_004.use_remesh_preserve_attributes = False
me_mesh67_004.use_mirror_vertex_groups = False
me_mesh67_004.update()
me_group246_004 = bpy.data.meshes.new('Group246.004')
me_group246_004.from_pydata([(-0.5029, -0.3862, -0.0006515), (0.2471, -0.3862, -0.0006515), (0.2471, 0.3638, -0.0006515), (-0.5029, 0.3638, -0.0006515), (-0.5029, -0.3862, 0.3218), (0.2471, -0.3862, 0.3218), (0.2471, 0.3638, 0.3218), (-0.5029, 0.3638, 0.3218)], [], [(1, 5, 4, 0), (5, 1, 2, 6), (6, 2, 3, 7), (0, 4, 7, 3)])
_uv = me_group246_004.uv_layers.new(name='UVMap')
_uv.uv.foreach_set('vector', [0.0, 0.0, 0.0, 0.0, 0.0, 0.0, 0.0, 0.0, 0.0, 0.0, 0.0, 0.0, 0.0, 0.0, 0.0, 0.0, 0.0, 0.0, 0.0, 0.0, 0.0, 0.0, 0.0, 0.0, 0.0, 0.0, 0.0, 0.0, 0.0, 0.0, 0.0, 0.0])
me_group246_004.materials.append(mat_2)
me_group246_004.materials.append(mat_frontcol_001)
me_group246_004.materials.append(mat_brown)
me_group246_004.materials.append(mat_3)
me_group246_004.use_remesh_preserve_volume = False
me_group246_004.use_remesh_preserve_attributes = False
me_group246_004.use_mirror_vertex_groups = False
me_group246_004.update()
me_group119_002 = bpy.data.meshes.new('Group119.002')
me_group119_002.from_pydata([(0.6205, 1.367, -0.0006515), (0.6205, 1.274, 0.2412), (0.6205, 1.274, -0.0006515), (0.6205, 1.367, 0.3218), (0.6205, 0.9418, 0.2412), (0.6205, 0.8518, 0.2412), (0.6205, 0.7112, 0.2412), (0.6205, 0.6174, 0.3218), (0.6205, 0.7112, -0.0006515), (0.6205, 0.6174, -0.0006515), (0.5305, 1.274, -0.0006515), (0.5305, 0.9418, 0.2412), (0.5305, 0.9418, -0.0006515), (0.5305, 1.274, 0.2412), (0.5305, 1.274, -0.0006515), (0.6205, 1.274, 0.2412), (0.5305, 1.274, 0.2412), (0.6205, 1.274, -0.0006515), (0.6205, 0.9418, 0.2412), (0.5305, 1.274, 0.2412), (0.6205, 1.274, 0.2412), (0.5305, 0.9418, 0.2412), (0.6205, 0.9418, -0.0006515), (0.5305, 0.9418, 0.2412), (0.6205, 0.9418, 0.2412), (0.5305, 0.9418, -0.0006515), (0.6205, 0.9418, -0.0006515), (0.6205, 0.8518, -0.0006515), (0.6205, 0.8518, 0.2412), (0.5305, 0.8518, -0.0006515), (0.6205, 0.8518, -0.0006515), (0.5305, 0.8518, 0.2412), (0.6205, 0.8518, 0.2412), (0.5305, 0.7112, 0.2412), (0.5305, 0.8518, 0.2412), (0.6205, 0.7112, 0.2412), (0.6205, 0.7112, -0.0006515), (0.5305, 0.7112, 0.2412), (0.6205, 0.7112, 0.2412), (0.5305, 0.7112, -0.0006515), (0.5305, 0.8518, -0.0006515), (0.5305, 0.7112, 0.2412), (0.5305, 0.7112, -0.0006515), (0.5305, 0.8518, 0.2412)], [], [(0, 1, 2), (3, 1, 0), (3, 4, 1), (3, 5, 4), (3, 6, 5), (7, 6, 3), (7, 8, 6), (8, 7, 9), (10, 11, 12), (11, 10, 13), (14, 15, 16), (15, 14, 17), (18, 19, 20), (19, 18, 21), (22, 23, 24), (23, 22, 25), (26, 5, 27), (4, 5, 26), (28, 29, 30), (29, 28, 31), (32, 33, 34), (33, 32, 35), (36, 37, 38), (37, 36, 39), (40, 41, 42), (41, 40, 43)])
me_group119_002.polygons.foreach_set('material_index', [1, 1, 1, 1, 1, 1, 1, 1, 4, 4, 1, 1, 1, 1, 1, 1, 1, 1, 1, 1, 1, 1, 1, 1, 4, 4])
_uv = me_group119_002.uv_layers.new(name='UVMap')
_uv.uv.foreach_set('vector', [29.53, 0.0, 25.84, 9.523, 25.84, 0.0, 29.53, 12.7, 25.84, 9.523, 29.53, 0.0, 29.53, 12.7, 12.77, 9.523, 25.84, 9.523, 29.53, 12.7, 9.227, 9.523, 12.77, 9.523, 29.53, 12.7, 3.691, 9.523, 9.227, 9.523, 0.0, 12.7, 3.691, 9.523, 29.53, 12.7, 0.0, 12.7, 3.691, 0.0, 3.691, 9.523, 3.691, 0.0, 0.0, 12.7, 0.0, 0.0, 25.84, 0.0, 12.77, 9.523, 12.77, 0.0, 12.77, 9.523, 25.84, 0.0, 25.84, 9.523, 25.98, 0.0, 29.53, 9.523, 25.98, 9.523, 29.53, 9.523, 25.98, 0.0, 29.53, 0.0, -29.53, 12.77, -25.98, 25.84, -29.53, 25.84, -25.98, 25.84, -29.53, 12.77, -25.98, 12.77, -29.53, 0.0, -25.98, 9.523, -29.53, 9.523, -25.98, 9.523, -29.53, 0.0, -25.98, 0.0, 12.77, 0.0, 9.227, 9.523, 9.227, 0.0, 12.77, 9.523, 9.227, 9.523, 12.77, 0.0, 29.53, 9.523, 25.98, 0.0, 29.53, 0.0, 25.98, 0.0, 29.53, 9.523, 25.98, 9.523, -29.53, 9.227, -25.98, 3.691, -25.98, 9.227, -25.98, 3.691, -29.53, 9.227, -29.53, 3.691, -29.53, 0.0, -25.98, 9.523, -29.53, 9.523, -25.98, 9.523, -29.53, 0.0, -25.98, 0.0, 9.227, 0.0, 3.691, 9.523, 3.691, 0.0, 3.691, 9.523, 9.227, 0.0, 9.227, 9.523])
me_group119_002.materials.append(mat_2_003)
me_group119_002.materials.append(mat_brick_re)
me_group119_002.materials.append(mat_frontcol_004)
me_group119_002.materials.append(mat_green)
me_group119_002.materials.append(mat_3_003)
me_group119_002.use_remesh_preserve_volume = False
me_group119_002.use_remesh_preserve_attributes = False
me_group119_002.use_mirror_vertex_groups = False
me_group119_002.update()
me_group119_001 = bpy.data.meshes.new('Group119.001')
me_group119_001.from_pydata([(0.6207, 1.367, 0.4293), (0.6347, 0.6174, 0.4284), (0.6347, 1.367, 0.4284), (0.6207, 0.6174, 0.4293), (0.6207, 1.367, 0.3218), (0.7282, 0.6174, 0.3218), (0.6207, 0.6174, 0.3218), (0.7282, 1.367, 0.3218), (0.7282, 1.367, 0.3218), (0.7273, 0.6174, 0.3359), (0.7282, 0.6174, 0.3218), (0.7273, 1.367, 0.3359), (0.7273, 1.367, 0.3359), (0.7245, 0.6174, 0.3497), (0.7273, 0.6174, 0.3359), (0.7245, 1.367, 0.3497), (0.7245, 1.367, 0.3497), (0.72, 0.6174, 0.363), (0.7245, 0.6174, 0.3497), (0.72, 1.367, 0.363), (0.72, 1.367, 0.363), (0.7138, 0.6174, 0.3756), (0.72, 0.6174, 0.363), (0.7138, 1.367, 0.3756), (0.7138, 1.367, 0.3756), (0.706, 0.6174, 0.3873), (0.7138, 0.6174, 0.3756), (0.706, 1.367, 0.3873), (0.706, 1.367, 0.3873), (0.6967, 0.6174, 0.3979), (0.706, 0.6174, 0.3873), (0.6967, 1.367, 0.3979), (0.6861, 1.367, 0.4071), (0.6967, 0.6174, 0.3979), (0.6967, 1.367, 0.3979), (0.6861, 0.6174, 0.4071), (0.6744, 1.367, 0.4149), (0.6861, 0.6174, 0.4071), (0.6861, 1.367, 0.4071), (0.6744, 0.6174, 0.4149), (0.6618, 1.367, 0.4212), (0.6744, 0.6174, 0.4149), (0.6744, 1.367, 0.4149), (0.6618, 0.6174, 0.4212), (0.6485, 1.367, 0.4257), (0.6618, 0.6174, 0.4212), (0.6618, 1.367, 0.4212), (0.6485, 0.6174, 0.4257), (0.6347, 1.367, 0.4284), (0.6485, 0.6174, 0.4257), (0.6485, 1.367, 0.4257), (0.6347, 0.6174, 0.4284)], [], [(30, 33, 37, 41, 45, 49, 51, 3, 6, 10, 14, 18, 22, 26), (0, 1, 2), (1, 0, 3), (4, 5, 6), (5, 4, 7), (8, 9, 10), (9, 8, 11), (12, 13, 14), (13, 12, 15), (16, 17, 18), (17, 16, 19), (20, 21, 22), (21, 20, 23), (24, 25, 26), (25, 24, 27), (28, 29, 30), (29, 28, 31), (32, 33, 34), (33, 32, 35), (36, 37, 38), (37, 36, 39), (40, 41, 42), (41, 40, 43), (44, 45, 46), (45, 44, 47), (48, 49, 50), (49, 48, 51), (34, 28, 24, 20, 16, 12, 8, 4, 0, 48, 50, 46, 42, 38)])
me_group119_001.polygons.foreach_set('material_index', [0, 3, 3, 3, 3, 3, 3, 3, 3, 3, 3, 3, 3, 3, 3, 3, 3, 3, 3, 3, 3, 3, 3, 3, 3, 3, 3, 0])
_uv = me_group119_001.uv_layers.new(name='UVMap')
_uv.uv.foreach_set('vector', [0.0, 0.0, 0.0, 0.0, 0.0, 0.0, 0.0, 0.0, 0.0, 0.0, 0.0, -26.21, 0.0, 0.0, 0.0, 0.0, 0.0, 0.0, 0.0, 0.0, 0.0, 0.0, 0.0, 0.0, 0.0, 0.0, 0.0, 0.0, 29.53, -28.36, 0.0, -28.91, 29.53, -28.91, 0.0, -28.91, 29.53, -28.36, 0.0, -28.36, -29.53, 29.53, -33.76, 0.0, -29.53, 0.0, -33.76, 0.0, -29.53, 29.53, -33.76, 29.53, 29.53, 10.46, 0.0, 11.02, 0.0, 10.46, 0.0, 11.02, 29.53, 10.46, 29.53, 11.02, 29.53, 6.416, 0.0, 6.969, 0.0, 6.416, 0.0, 6.969, 29.53, 6.416, 29.53, 6.969, 29.53, 2.255, 0.0, 2.809, 0.0, 2.255, 0.0, 2.809, 29.53, 2.255, 29.53, 2.809, 29.53, -1.949, 0.0, -1.395, 0.0, -1.949, 0.0, -1.395, 29.53, -1.949, 29.53, -1.395, 29.53, -6.124, 0.0, -5.571, 0.0, -6.124, 0.0, -5.571, 29.53, -6.124, 29.53, -5.571, 29.53, -10.2, 0.0, -9.646, 0.0, -10.2, 0.0, -9.646, 29.53, -10.2, 29.53, -9.646, 29.53, -13.55, 0.0, -14.11, 29.53, -14.11, 0.0, -14.11, 29.53, -13.55, 0.0, -13.55, 29.53, -17.22, 0.0, -17.77, 29.53, -17.77, 0.0, -17.77, 29.53, -17.22, 0.0, -17.22, 29.53, -20.59, 0.0, -21.14, 29.53, -21.14, 0.0, -21.14, 29.53, -20.59, 0.0, -20.59, 29.53, -23.6, 0.0, -24.16, 29.53, -24.16, 0.0, -24.16, 29.53, -23.6, 0.0, -23.6, 29.53, -26.21, 0.0, -26.76, 29.53, -26.76, 0.0, -26.76, 29.53, -26.21, 0.0, -26.21, 0.0, 0.0, 0.0, 0.0, 0.0, 0.0, 0.0, 0.0, 0.0, 0.0, 0.0, 0.0, 0.0, 0.0, 0.0, 0.0, 0.0, 0.0, 29.53, -26.76, 0.0, 0.0, 0.0, 0.0, 0.0, 0.0, 0.0, 0.0])
me_group119_001.materials.append(mat_2_003)
me_group119_001.materials.append(mat_brick_re)
me_group119_001.materials.append(mat_frontcol_004)
me_group119_001.materials.append(mat_green)
me_group119_001.materials.append(mat_3_003)
me_group119_001.use_remesh_preserve_volume = False
me_group119_001.use_remesh_preserve_attributes = False
me_group119_001.use_mirror_vertex_groups = False
me_group119_001.update()

# ---- objects
ob_curbcenterdoor = bpy.data.objects.new('curbCenterDoor', me_mesh67_005)
ob_curbfull = bpy.data.objects.new('curbFull', me_mesh67_002)
ob_largeopening = bpy.data.objects.new('largeOpening', me_group246_006)
ob_window = bpy.data.objects.new('window', me_group246_005)
ob_roofbase = bpy.data.objects.new('roofBase', me_group246)
ob_mesh67 = bpy.data.objects.new('Mesh67', me_mesh67_004)
ob_flatwalls = bpy.data.objects.new('flatWalls', me_group246_004)
ob_largewindow_and_door = bpy.data.objects.new('largewindow and door', me_group119_002)
ob_awning = bpy.data.objects.new('awning', me_group119_001)

# ---- transforms, parenting, visibility, modifiers, constraints
ob_curbcenterdoor.location = (0.2634, -0.03257, 0.03649)
ob_curbcenterdoor.rotation_euler = (0.0, -0.0, -1.571)
ob_curbcenterdoor.lineart.crease_threshold = 0.0
ob_curbfull.location = (0.06069, -1.493, -0.1794)
ob_curbfull.hide_viewport = True
ob_curbfull.lineart.crease_threshold = 0.0
ob_largeopening.location = (0.0, 0.0, 0.0)
ob_largeopening.hide_viewport = True
ob_largeopening.lineart.crease_threshold = 0.0
ob_window.parent = ob_largeopening
ob_window.location = (0.0, 0.0, 0.0)
ob_window.hide_viewport = True
ob_window.lineart.crease_threshold = 0.0
ob_roofbase.location = (0.0, 0.0, 0.0)
ob_roofbase.lineart.crease_threshold = 0.0
ob_mesh67.location = (0.0, 0.0, 0.0)
ob_mesh67.lineart.crease_threshold = 0.0
ob_flatwalls.location = (0.0, 0.0, 0.0)
ob_flatwalls.hide_viewport = True
ob_flatwalls.lineart.crease_threshold = 0.0
ob_largewindow_and_door.location = (-0.3736, -1.004, 0.0)
ob_largewindow_and_door.hide_viewport = True
ob_largewindow_and_door.lineart.crease_threshold = 0.0
ob_awning.location = (-0.3736, -1.004, 0.0)
ob_awning.lineart.crease_threshold = 0.0

# ---- collection membership
col_collection_1.objects.link(ob_curbcenterdoor)
col_collection_1.objects.link(ob_curbfull)
col_collection_1.objects.link(ob_largeopening)
col_collection_1.objects.link(ob_window)
col_collection_1.objects.link(ob_roofbase)
col_collection_1.objects.link(ob_mesh67)
col_collection_2.objects.link(ob_flatwalls)
col_collection_3.objects.link(ob_largewindow_and_door)
col_collection_3.objects.link(ob_awning)

# ---- scene / render settings (as saved in the file)
scene.frame_start = 1; scene.frame_end = 250; scene.frame_set(1)
scene.render.engine = 'BLENDER_EEVEE_NEXT'
scene.render.resolution_percentage = 50
scene.render.dither_intensity = 0.0
scene.cycles.use_denoising = False
scene.cycles.samples = 10
scene.cycles.sampling_pattern = 'TABULATED_SOBOL'
scene.cycles.light_sampling_threshold = 0.0
scene.cycles.use_adaptive_sampling = False
scene.cycles.use_light_tree = False
scene.cycles.blur_glossy = 0.0
scene.cycles.pixel_filter_type = 'GAUSSIAN'
scene.cycles.sample_clamp_indirect = 0.0
scene.view_settings.view_transform = 'Standard'
bpy.context.view_layer.update()

# ---- added for rendering (the .blend has no active camera and no usable light): camera, sun
cam_auto = bpy.data.cameras.new('AutoCamera')
cam_auto.lens = 50.0
cam_auto.sensor_width = 36.0
cam_auto.clip_end = 1000.0
ob_auto_camera = bpy.data.objects.new('AutoCamera', cam_auto)
scene.collection.objects.link(ob_auto_camera)
ob_auto_camera.location = (3.4652, -3.9629, 2.93226)
ob_auto_camera.rotation_euler = (1.09748, -7.21219e-08, 0.694738)
scene.camera = ob_auto_camera
light_auto_sun = bpy.data.lights.new('AutoSun', 'SUN')
light_auto_sun.energy = 3.0
light_auto_sun.angle = 0.0523599
ob_auto_sun = bpy.data.objects.new('AutoSun', light_auto_sun)
scene.collection.objects.link(ob_auto_sun)
ob_auto_sun.rotation_euler = (0.872665, 0.174533, 0.523599)
bpy.context.view_layer.update()
